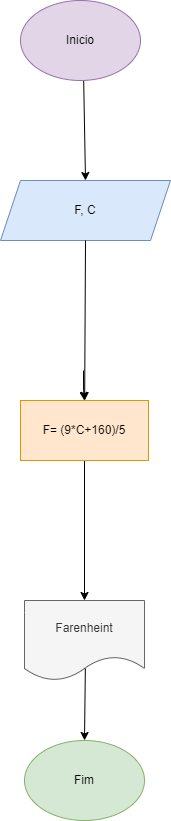

The diagram above was exported from draw.io. Its source (the exported page's mxGraphModel, read from the mxfile embedded in the PNG):
<mxGraphModel dx="756" dy="393" grid="1" gridSize="10" guides="1" tooltips="1" connect="1" arrows="1" fold="1" page="1" pageScale="1" pageWidth="827" pageHeight="1169" math="0" shadow="0">
  <root>
    <mxCell id="0" />
    <mxCell id="1" parent="0" />
    <mxCell id="hC8pPEpWfoox0PD2YqNX-2" value="F, C" style="shape=parallelogram;perimeter=parallelogramPerimeter;whiteSpace=wrap;html=1;fixedSize=1;fillColor=#dae8fc;strokeColor=#6c8ebf;" vertex="1" parent="1">
      <mxGeometry x="330" y="250" width="170" height="60" as="geometry" />
    </mxCell>
    <mxCell id="hC8pPEpWfoox0PD2YqNX-5" value="Farenheint" style="shape=document;whiteSpace=wrap;html=1;boundedLbl=1;fillColor=#f5f5f5;strokeColor=#666666;fontColor=#333333;" vertex="1" parent="1">
      <mxGeometry x="354" y="670" width="120" height="80" as="geometry" />
    </mxCell>
    <mxCell id="hC8pPEpWfoox0PD2YqNX-6" value="" style="endArrow=classic;html=1;rounded=0;exitX=0.5;exitY=1;exitDx=0;exitDy=0;entryX=0.5;entryY=0;entryDx=0;entryDy=0;" edge="1" parent="1" target="hC8pPEpWfoox0PD2YqNX-2">
      <mxGeometry width="50" height="50" relative="1" as="geometry">
        <mxPoint x="413" y="140" as="sourcePoint" />
        <mxPoint x="460" y="200" as="targetPoint" />
        <Array as="points" />
      </mxGeometry>
    </mxCell>
    <mxCell id="hC8pPEpWfoox0PD2YqNX-7" value="" style="endArrow=classic;html=1;rounded=0;exitX=0.5;exitY=1;exitDx=0;exitDy=0;" edge="1" parent="1" source="hC8pPEpWfoox0PD2YqNX-2" target="hC8pPEpWfoox0PD2YqNX-17">
      <mxGeometry width="50" height="50" relative="1" as="geometry">
        <mxPoint x="440" y="420" as="sourcePoint" />
        <mxPoint x="413" y="380" as="targetPoint" />
      </mxGeometry>
    </mxCell>
    <mxCell id="hC8pPEpWfoox0PD2YqNX-8" value="" style="endArrow=classic;html=1;rounded=0;" edge="1" parent="1">
      <mxGeometry width="50" height="50" relative="1" as="geometry">
        <mxPoint x="414" y="510" as="sourcePoint" />
        <mxPoint x="414" y="530" as="targetPoint" />
      </mxGeometry>
    </mxCell>
    <mxCell id="hC8pPEpWfoox0PD2YqNX-9" value="" style="endArrow=classic;html=1;rounded=0;entryX=0.5;entryY=0;entryDx=0;entryDy=0;exitX=0.507;exitY=0.85;exitDx=0;exitDy=0;exitPerimeter=0;" edge="1" parent="1" source="hC8pPEpWfoox0PD2YqNX-5" target="hC8pPEpWfoox0PD2YqNX-11">
      <mxGeometry width="50" height="50" relative="1" as="geometry">
        <mxPoint x="414" y="760" as="sourcePoint" />
        <mxPoint x="413" y="770" as="targetPoint" />
        <Array as="points" />
      </mxGeometry>
    </mxCell>
    <mxCell id="hC8pPEpWfoox0PD2YqNX-10" value="Inicio" style="ellipse;whiteSpace=wrap;html=1;fillColor=#e1d5e7;strokeColor=#9673a6;" vertex="1" parent="1">
      <mxGeometry x="350" y="70" width="120" height="80" as="geometry" />
    </mxCell>
    <mxCell id="hC8pPEpWfoox0PD2YqNX-11" value="Fim" style="ellipse;whiteSpace=wrap;html=1;fillColor=#d5e8d4;strokeColor=#82b366;" vertex="1" parent="1">
      <mxGeometry x="354" y="810" width="120" height="80" as="geometry" />
    </mxCell>
    <mxCell id="hC8pPEpWfoox0PD2YqNX-13" value="" style="endArrow=classic;html=1;rounded=0;entryX=0.5;entryY=0;entryDx=0;entryDy=0;exitX=0.5;exitY=1;exitDx=0;exitDy=0;" edge="1" parent="1" source="hC8pPEpWfoox0PD2YqNX-17" target="hC8pPEpWfoox0PD2YqNX-5">
      <mxGeometry width="50" height="50" relative="1" as="geometry">
        <mxPoint x="414" y="550" as="sourcePoint" />
        <mxPoint x="500" y="500" as="targetPoint" />
      </mxGeometry>
    </mxCell>
    <mxCell id="hC8pPEpWfoox0PD2YqNX-26" value="" style="edgeStyle=orthogonalEdgeStyle;rounded=0;orthogonalLoop=1;jettySize=auto;html=1;" edge="1" parent="1" target="hC8pPEpWfoox0PD2YqNX-17">
      <mxGeometry relative="1" as="geometry">
        <mxPoint x="413" y="440" as="sourcePoint" />
      </mxGeometry>
    </mxCell>
    <mxCell id="hC8pPEpWfoox0PD2YqNX-17" value="F= (9*C+160)/5" style="rounded=0;whiteSpace=wrap;html=1;fillColor=#ffe6cc;strokeColor=#d79b00;" vertex="1" parent="1">
      <mxGeometry x="350" y="470" width="128" height="60" as="geometry" />
    </mxCell>
    <mxCell id="hC8pPEpWfoox0PD2YqNX-20" style="edgeStyle=orthogonalEdgeStyle;rounded=0;orthogonalLoop=1;jettySize=auto;html=1;" edge="1" parent="1">
      <mxGeometry relative="1" as="geometry">
        <mxPoint x="414" y="510" as="targetPoint" />
        <mxPoint x="414" y="510" as="sourcePoint" />
      </mxGeometry>
    </mxCell>
  </root>
</mxGraphModel>